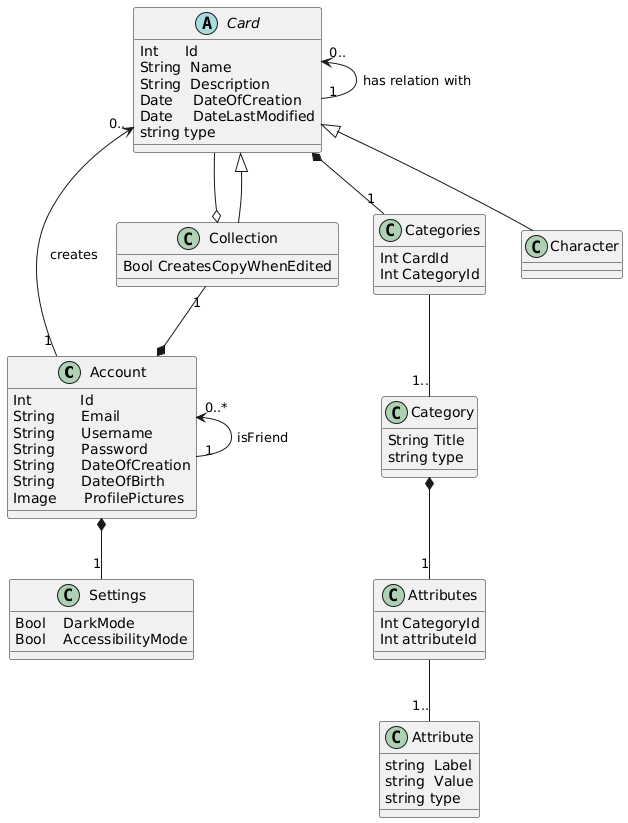

The diagram above was rendered by PlantUML. Its source (embedded in the PNG):
@startuml
class Account{
Int           Id
String      Email
String      Username
String      Password
String      DateOfCreation
String      DateOfBirth
Image	ProfilePictures
}

class Settings{
Bool    DarkMode
Bool    AccessibilityMode
}

abstract Card{
Int      Id
String  Name
String  Description
Date	    DateOfCreation
Date	    DateLastModified
string type
}

class Categories{
Int CardId
Int CategoryId
}

class Category{
String Title
string type
}

class Attributes{
Int CategoryId
Int attributeId
}

class Attribute{
string  Label
string  Value
string type
}

class Collection{
Bool CreatesCopyWhenEdited
}

Card "0.." <-- "1" Card : has relation with
Card <|-- Character
Card "0.." <-- "1" Account : creates
Collection --|> Card
Collection "1" --* Account
Account "0..*" <-- "1" Account : isFriend

Attributes -- "1.." Attribute
Categories -- "1.." Category
Category *-- "1" Attributes
Account *-- "1" Settings

Card *-- "1" Categories
Card --o Collection
@enduml